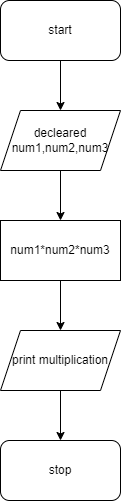

The diagram above was exported from draw.io. Its source (the exported page's mxGraphModel, read from the mxfile embedded in the PNG):
<mxGraphModel dx="868" dy="425" grid="1" gridSize="10" guides="1" tooltips="1" connect="1" arrows="1" fold="1" page="1" pageScale="1" pageWidth="850" pageHeight="1100" math="0" shadow="0">
  <root>
    <mxCell id="0" />
    <mxCell id="1" parent="0" />
    <mxCell id="u2YvEbAC0OVhENdBJ7ZU-1" value="start" style="rounded=1;whiteSpace=wrap;html=1;" parent="1" vertex="1">
      <mxGeometry x="400" y="10" width="120" height="60" as="geometry" />
    </mxCell>
    <mxCell id="u2YvEbAC0OVhENdBJ7ZU-2" value="" style="endArrow=classic;html=1;rounded=0;exitX=0.5;exitY=1;exitDx=0;exitDy=0;" parent="1" source="u2YvEbAC0OVhENdBJ7ZU-1" edge="1">
      <mxGeometry width="50" height="50" relative="1" as="geometry">
        <mxPoint x="400" y="280" as="sourcePoint" />
        <mxPoint x="460" y="120" as="targetPoint" />
      </mxGeometry>
    </mxCell>
    <mxCell id="u2YvEbAC0OVhENdBJ7ZU-3" value="decleared&lt;br&gt;num1,num2,num3" style="shape=parallelogram;perimeter=parallelogramPerimeter;whiteSpace=wrap;html=1;fixedSize=1;" parent="1" vertex="1">
      <mxGeometry x="400" y="120" width="120" height="60" as="geometry" />
    </mxCell>
    <mxCell id="u2YvEbAC0OVhENdBJ7ZU-4" value="" style="endArrow=classic;html=1;rounded=0;exitX=0.5;exitY=1;exitDx=0;exitDy=0;" parent="1" source="u2YvEbAC0OVhENdBJ7ZU-3" edge="1">
      <mxGeometry width="50" height="50" relative="1" as="geometry">
        <mxPoint x="400" y="270" as="sourcePoint" />
        <mxPoint x="460" y="230" as="targetPoint" />
      </mxGeometry>
    </mxCell>
    <mxCell id="u2YvEbAC0OVhENdBJ7ZU-6" value="num1*num2*num3" style="rounded=0;whiteSpace=wrap;html=1;" parent="1" vertex="1">
      <mxGeometry x="400" y="230" width="120" height="60" as="geometry" />
    </mxCell>
    <mxCell id="u2YvEbAC0OVhENdBJ7ZU-7" value="" style="endArrow=classic;html=1;rounded=0;exitX=0.5;exitY=1;exitDx=0;exitDy=0;" parent="1" source="u2YvEbAC0OVhENdBJ7ZU-6" edge="1">
      <mxGeometry width="50" height="50" relative="1" as="geometry">
        <mxPoint x="400" y="400" as="sourcePoint" />
        <mxPoint x="460" y="340" as="targetPoint" />
      </mxGeometry>
    </mxCell>
    <mxCell id="u2YvEbAC0OVhENdBJ7ZU-8" value="print multiplication" style="shape=parallelogram;perimeter=parallelogramPerimeter;whiteSpace=wrap;html=1;fixedSize=1;" parent="1" vertex="1">
      <mxGeometry x="400" y="340" width="120" height="60" as="geometry" />
    </mxCell>
    <mxCell id="u2YvEbAC0OVhENdBJ7ZU-9" value="stop" style="rounded=1;whiteSpace=wrap;html=1;" parent="1" vertex="1">
      <mxGeometry x="400" y="450" width="120" height="60" as="geometry" />
    </mxCell>
    <mxCell id="u2YvEbAC0OVhENdBJ7ZU-10" value="" style="endArrow=classic;html=1;rounded=0;exitX=0.5;exitY=1;exitDx=0;exitDy=0;entryX=0.5;entryY=0;entryDx=0;entryDy=0;" parent="1" source="u2YvEbAC0OVhENdBJ7ZU-8" target="u2YvEbAC0OVhENdBJ7ZU-9" edge="1">
      <mxGeometry width="50" height="50" relative="1" as="geometry">
        <mxPoint x="400" y="400" as="sourcePoint" />
        <mxPoint x="450" y="350" as="targetPoint" />
      </mxGeometry>
    </mxCell>
  </root>
</mxGraphModel>